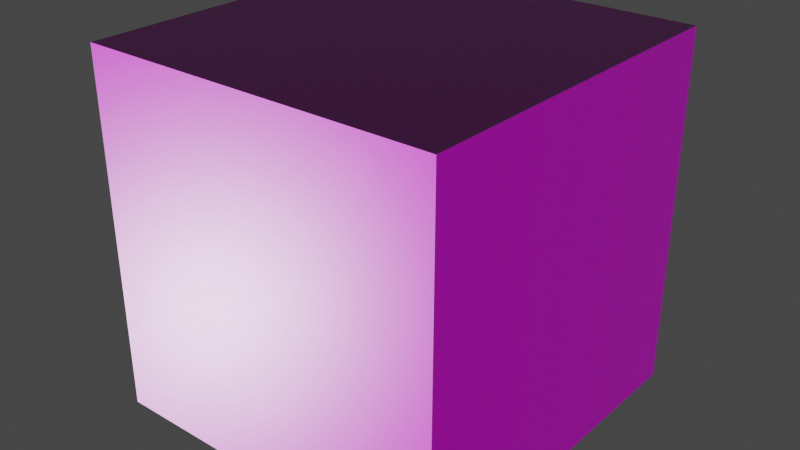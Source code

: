 # Source: Wood027_1K-JPG.blend  (saved by Blender 5.1.30; exported with 4.5.12 LTS)
import bpy
from mathutils import Matrix  # noqa: F401  (used for matrix-valued properties, if any)

bpy.ops.wm.read_factory_settings(use_empty=True)
scene = bpy.context.scene
scene.name = 'Scene'

# ---- images (referenced by path relative to the original .blend; pixels are not part of the script)
import os
ASSET_DIR = os.environ.get("B2B_ASSET_DIR", "")  # directory of the original .blend (textures are referenced by path, not embedded)
HERE = os.path.dirname(os.path.abspath(__file__))  # packed textures are extracted next to this script under _unpacked/

def load_image(name, relpath, width, height, colorspace="sRGB"):
    """Load a texture the original file referenced (path relative to the .blend, or extracted next to this script)."""
    p = next((c for c in (os.path.join(HERE, relpath), os.path.join(ASSET_DIR, relpath)) if relpath and os.path.exists(c)), "")
    if p:
        img = bpy.data.images.load(p, check_existing=True)
        img.name = name
    else:  # same state as the original file: an image datablock whose file is absent (Cycles renders it pink)
        img = bpy.data.images.new(name, width, height)
        img.source = "FILE"
        img.filepath = "//" + (relpath or name)
    img.colorspace_settings.name = colorspace
    return img
img_wood027_1k_jpg_color_jpg_002 = load_image('Wood027_1K-JPG_Color.jpg.002', 'Wood027_1K-JPG_Color.jpg', 1024, 1024, 'sRGB')
img_wood027_1k_jpg_roughness_jpg_001 = load_image('Wood027_1K-JPG_Roughness.jpg.001', 'Wood027_1K-JPG_Roughness.jpg', 1024, 1024, 'Non-Color')
img_wood027_1k_jpg_normalgl_jpg = load_image('Wood027_1K-JPG_NormalGL.jpg', 'Wood027_1K-JPG_NormalGL.jpg', 1024, 1024, 'Non-Color')

# ---- materials (node trees are filled in below, after node groups)
mat_wood027_1k_jpg_normal = bpy.data.materials.new('Wood027_1K-JPG_NORMAL')
mat_wood027_1k_jpg_normal.use_backface_culling_lightprobe_volume = False

# ---- material node trees
mat_wood027_1k_jpg_normal.use_nodes = True; mat_wood027_1k_jpg_normal.node_tree.nodes.clear()
_N = mat_wood027_1k_jpg_normal.node_tree.nodes; _L = mat_wood027_1k_jpg_normal.node_tree.links
n0 = _N.new('ShaderNodeOutputMaterial'); n0.name = 'Material Output'; n0.location = (350, 0)
n1 = _N.new('ShaderNodeBsdfPrincipled'); n1.name = 'Principled BSDF'; n1.location = (0, 0)
n2 = _N.new('ShaderNodeTexImage'); n2.name = 'Image Texture'; n2.location = (-700, 0)
n2.image = img_wood027_1k_jpg_color_jpg_002
n3 = _N.new('ShaderNodeTexImage'); n3.name = 'Image Texture.001'; n3.location = (-700, -300)
n3.image = img_wood027_1k_jpg_roughness_jpg_001
n4 = _N.new('ShaderNodeTexImage'); n4.name = 'Image Texture.002'; n4.location = (-700, -600)
n4.image = img_wood027_1k_jpg_normalgl_jpg
n5 = _N.new('ShaderNodeNormalMap'); n5.name = 'Normal Map'; n5.location = (-350, -600)
n6 = _N.new('ShaderNodeTexCoord'); n6.name = 'Texture Coordinate'; n6.location = (-2000, 0)
n7 = _N.new('ShaderNodeMapping'); n7.name = 'Mapping'; n7.location = (-1500, 0)
n7.vector_type = 'TEXTURE'
_L.new(n1.outputs[0], n0.inputs[0])
_L.new(n2.outputs[0], n1.inputs[0])
_L.new(n3.outputs[0], n1.inputs[2])
_L.new(n4.outputs[0], n5.inputs[1])
_L.new(n5.outputs[0], n1.inputs[5])
_L.new(n6.outputs[2], n7.inputs[0])
_L.new(n7.outputs[0], n2.inputs[0])
_L.new(n7.outputs[0], n3.inputs[0])
_L.new(n7.outputs[0], n4.inputs[0])
n0.is_active_output = True

# ---- world
world_world = bpy.data.worlds.new('World'); scene.world = world_world
world_world.use_nodes = True; world_world.node_tree.nodes.clear()
_N = world_world.node_tree.nodes; _L = world_world.node_tree.links
n0 = _N.new('ShaderNodeOutputWorld'); n0.name = 'World Output'; n0.location = (300, 300)
n1 = _N.new('ShaderNodeBackground'); n1.name = 'Background'; n1.location = (10, 300)
n1.inputs[0].default_value = (0.05088, 0.05088, 0.05088, 1.0)
_L.new(n1.outputs[0], n0.inputs[0])
n0.is_active_output = True
world_world.color = (0.05088, 0.05088, 0.05088)
world_world.use_sun_shadow = False
world_world.sun_shadow_jitter_overblur = 0.0

# ---- meshes
me_cube = bpy.data.meshes.new('Cube')
me_cube.from_pydata([(-1.0, -1.0, -1.0), (-1.0, -1.0, 1.0), (-1.0, 1.0, -1.0), (-1.0, 1.0, 1.0), (1.0, -1.0, -1.0), (1.0, -1.0, 1.0), (1.0, 1.0, -1.0), (1.0, 1.0, 1.0)], [], [(0, 1, 3, 2), (2, 3, 7, 6), (6, 7, 5, 4), (4, 5, 1, 0), (2, 6, 4, 0), (7, 3, 1, 5)])
_uv = me_cube.uv_layers.new(name='UVMap')
_uv.uv.foreach_set('vector', [0.375, 0.0, 0.625, 0.0, 0.625, 0.25, 0.375, 0.25, 0.375, 0.25, 0.625, 0.25, 0.625, 0.5, 0.375, 0.5, 0.375, 0.5, 0.625, 0.5, 0.625, 0.75, 0.375, 0.75, 0.375, 0.75, 0.625, 0.75, 0.625, 1.0, 0.375, 1.0, 0.125, 0.5, 0.375, 0.5, 0.375, 0.75, 0.125, 0.75, 0.625, 0.5, 0.875, 0.5, 0.875, 0.75, 0.625, 0.75])
me_cube.materials.append(mat_wood027_1k_jpg_normal)
me_cube.update()

# ---- objects
ob_cube = bpy.data.objects.new('Cube', me_cube)

# ---- transforms, parenting, visibility, modifiers, constraints
ob_cube.location = (0.0, 0.0, 0.0)

# ---- collection membership
scene.collection.objects.link(ob_cube)

# ---- scene / render settings (as saved in the file)
scene.frame_start = 1; scene.frame_end = 250; scene.frame_set(1)
scene.render.engine = 'BLENDER_EEVEE_NEXT'
scene.render.bake_bias = 0.0
scene.render.bake_samples = 0
scene.cycles.sampling_pattern = 'TABULATED_SOBOL'
scene.view_settings.view_transform = 'Filmic'
bpy.context.view_layer.update()

# ---- added for rendering (the .blend has no active camera and no usable light): camera, sun
cam_auto = bpy.data.cameras.new('AutoCamera')
cam_auto.lens = 50.0
cam_auto.sensor_width = 36.0
cam_auto.clip_end = 1000.0
ob_auto_camera = bpy.data.objects.new('AutoCamera', cam_auto)
scene.collection.objects.link(ob_auto_camera)
ob_auto_camera.location = (3.20507, -3.84609, 2.56406)
ob_auto_camera.rotation_euler = (1.09748, -7.21219e-08, 0.694738)
scene.camera = ob_auto_camera
light_auto_sun = bpy.data.lights.new('AutoSun', 'SUN')
light_auto_sun.energy = 3.0
light_auto_sun.angle = 0.0523599
ob_auto_sun = bpy.data.objects.new('AutoSun', light_auto_sun)
scene.collection.objects.link(ob_auto_sun)
ob_auto_sun.rotation_euler = (0.872665, 0.174533, 0.523599)
bpy.context.view_layer.update()

